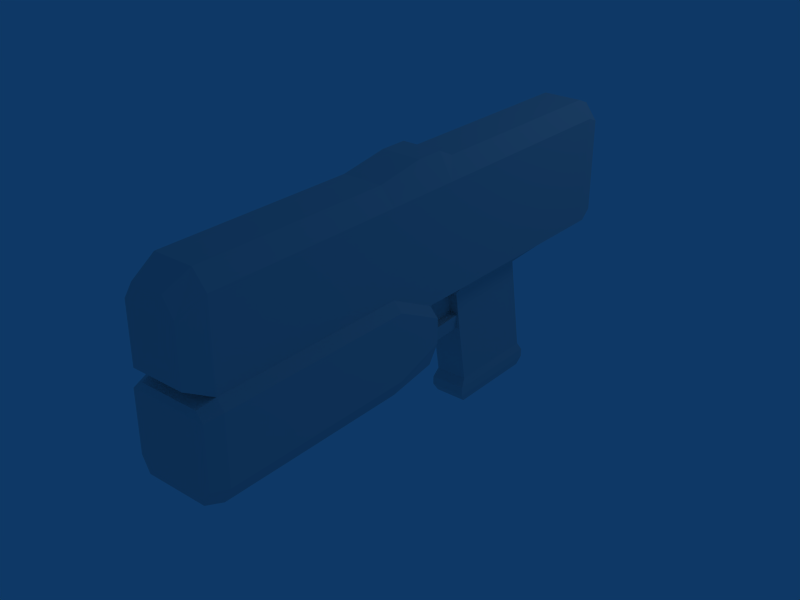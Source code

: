 # Source: custom_weapon_gun_1P_animset.blend  (saved by Blender 2.45.0; exported with 4.5.12 LTS)
import bpy
from mathutils import Matrix  # noqa: F401  (used for matrix-valued properties, if any)

bpy.ops.wm.read_factory_settings(use_empty=True)
scene = bpy.context.scene
scene.name = 'Scene'

# ---- collections
col_collection_1 = bpy.data.collections.new('Collection 1'); scene.collection.children.link(col_collection_1)

# ---- world
world_world = bpy.data.worlds.new('World'); scene.world = world_world
world_world.color = (0.05656, 0.2208, 0.4)
world_world.use_sun_shadow = False
world_world.sun_shadow_jitter_overblur = 0.0
world_world.cycles.sampling_method = 'MANUAL'
world_world.cycles.sample_map_resolution = 256

# ---- cameras
cam_camera = bpy.data.cameras.new('Camera')
cam_camera.passepartout_alpha = 0.2
cam_camera.clip_end = 100.0
cam_camera.lens = 35.0
cam_camera.ortho_scale = 7.314
cam_camera.show_passepartout = False
cam_camera.show_safe_areas = True
cam_camera.dof.focus_distance = 0.0
cam_camera.dof.aperture_fstop = 128.0

# ---- lights
light_spot = bpy.data.lights.new('Spot', 'POINT')
light_spot.transmission_factor = 0.0
light_spot.cutoff_distance = 30.0
light_spot.energy = 100.0
light_spot.shadow_buffer_clip_start = 1.001
light_spot.shadow_soft_size = 1.0
light_spot.shadow_maximum_resolution = 0.006
light_spot.use_absolute_resolution = True
light_spot.cycles.use_multiple_importance_sampling = False

# ---- meshes
me_cube = bpy.data.meshes.new('Cube')
me_cube.from_pydata([(0.4, -1.2, -0.1), (0.4, -2.7, -0.1), (-0.4, -2.7, -0.1), (-0.4, -1.2, -0.1), (0.4, -1.2, 1.2), (0.4, -2.7, 1.2), (-0.4, -2.7, 1.2), (-0.4, -1.2, 1.2), (-0.4, -0.2, 1.2), (0.4, -0.2, 1.2), (-0.4, -0.2, -0.1), (0.4, -0.2, -0.1), (-0.4, -2.9, 1.2), (0.4, -2.9, 1.2), (-0.4, -2.9, -0.1), (0.4, -2.9, -0.1), (0.4, -6.2, 0.2), (-0.4, -6.2, 0.2), (0.4, -6.2, 1.2), (-0.4, -6.2, 1.2), (-0.32, -6.5, 1.04), (0.32, -6.5, 1.04), (-0.32, -6.5, 0.36), (0.32, -6.5, 0.36), (-0.192, -1.4, -0.3), (-0.192, -2.5, -0.3), (0.192, -2.5, -0.3), (0.192, -1.4, -0.3), (0.192, -1.2, -1.5), (0.192, -2.3, -1.5), (-0.192, -2.3, -1.5), (-0.192, -1.2, -1.5), (-0.215, -1.134, -1.6), (-0.215, -2.366, -1.6), (0.215, -2.366, -1.6), (0.215, -1.134, -1.6), (0.36, -3.353e-07, -0.02), (-0.36, 1.416e-07, -0.02), (0.36, -8.121e-07, 1.12), (-0.36, -3.353e-07, 1.12), (0.4, -3.23, -0.1), (-0.4, -3.23, -0.1), (-0.4, -3.23, 1.2), (0.4, -3.23, 1.2), (0.4, -3.824, 0.2), (-0.4, -3.824, 0.2), (-0.4, -3.824, 1.2), (0.4, -3.824, 1.2), (0.24, -3.828, 1.4), (-0.24, -3.828, 1.4), (0.24, -3.234, 1.5), (-0.24, -3.234, 1.5), (-0.216, -0.00381, 1.32), (0.216, -0.003811, 1.32), (0.192, -6.504, 1.24), (-0.192, -6.504, 1.24), (-0.24, -6.204, 1.4), (0.24, -6.204, 1.4), (0.24, -2.904, 1.5), (-0.24, -2.904, 1.5), (0.24, -0.2038, 1.4), (-0.24, -0.2038, 1.4), (-0.24, -1.204, 1.4), (-0.24, -2.704, 1.4), (0.24, -2.704, 1.4), (0.24, -1.204, 1.4), (-0.52, -3.847, 0.1027), (0.52, -3.847, 0.1027), (-0.52, -3.253, -0.1973), (0.52, -3.253, -0.1973), (-0.52, -6.223, 0.1027), (0.52, -6.223, 0.1027), (0.52, -6.223, -0.6973), (-0.52, -6.223, -0.6973), (0.52, -3.253, -0.4973), (-0.52, -3.253, -0.4973), (0.52, -3.847, -0.6973), (-0.52, -3.847, -0.6973), (-0.416, -3.847, -0.8973), (0.416, -3.847, -0.8973), (-0.416, -3.253, -0.7973), (0.416, -3.253, -0.7973), (-0.416, -6.223, -0.8973), (0.416, -6.223, -0.8973), (0.3744, -6.423, -0.8398), (-0.3744, -6.423, -0.8398), (-0.468, -6.423, -0.6598), (0.468, -6.423, -0.6598), (0.468, -6.423, 0.06015), (-0.468, -6.423, 0.06015), (-0.36, -6.402, 0.1477), (0.36, -6.402, 0.1477), (0.1664, -3.153, -0.7973), (-0.1664, -3.153, -0.7973), (-0.208, -3.153, -0.5973), (0.208, -3.153, -0.5973), (0.1664, -2.353, -0.5973), (-0.1664, -2.353, -0.5973), (-0.1331, -2.353, -0.7973), (0.1331, -2.353, -0.7973), (-0.08, -2.382, -0.04946), (-0.08, -2.382, -0.5495), (-0.08, -2.782, -0.5495), (-0.08, -2.882, -0.04946), (0.08, -2.382, -0.04946), (0.08, -2.382, -0.5495), (0.08, -2.782, -0.5495), (0.08, -2.882, -0.04946), (0.08, -2.782, -0.6495), (0.08, -2.382, -0.6495), (-0.08, -2.782, -0.6495), (-0.08, -2.382, -0.6495), (0.215, -1.134, -1.7), (0.215, -2.366, -1.7), (-0.215, -2.366, -1.7), (-0.215, -1.134, -1.7), (-0.1935, -1.196, -1.8), (-0.1935, -2.304, -1.8), (0.1935, -2.304, -1.8), (0.1935, -1.196, -1.8)], [], [(0, 4, 5, 1), (2, 6, 7, 3), (3, 7, 8, 10), (4, 0, 11, 9), (0, 3, 10, 11), (6, 2, 14, 12), (1, 5, 13, 15), (2, 1, 15, 14), (19, 17, 22, 20), (16, 18, 21, 23), (17, 16, 23, 22), (23, 21, 20, 22), (2, 3, 24, 25), (3, 0, 27, 24), (0, 1, 26, 27), (1, 2, 25, 26), (26, 25, 30, 29), (27, 26, 29, 28), (24, 27, 28, 31), (25, 24, 31, 30), (30, 31, 32, 33), (31, 28, 35, 32), (28, 29, 34, 35), (29, 30, 33, 34), (11, 10, 37, 36), (9, 11, 36, 38), (10, 8, 39, 37), (37, 39, 38, 36), (15, 40, 41, 14), (13, 43, 40, 15), (14, 41, 42, 12), (43, 47, 44, 40), (47, 18, 16, 44), (41, 45, 46, 42), (45, 17, 19, 46), (18, 47, 48, 57), (47, 43, 50, 48), (42, 46, 49, 51), (46, 19, 56, 49), (43, 13, 58, 50), (12, 42, 51, 59), (39, 8, 61, 52), (38, 39, 52, 53), (9, 38, 53, 60), (20, 21, 54, 55), (21, 18, 57, 54), (19, 20, 55, 56), (13, 5, 64, 58), (6, 12, 59, 63), (4, 9, 60, 65), (8, 7, 62, 61), (7, 6, 63, 62), (5, 4, 65, 64), (65, 62, 63, 64), (62, 65, 60, 61), (64, 63, 59, 58), (57, 56, 55, 54), (61, 60, 53, 52), (59, 51, 50, 58), (51, 49, 48, 50), (49, 56, 57, 48), (17, 45, 66, 70), (45, 41, 68, 66), (44, 16, 71, 67), (40, 44, 67, 69), (41, 40, 69, 68), (68, 69, 74, 75), (69, 67, 76, 74), (67, 71, 72, 76), (66, 68, 75, 77), (70, 66, 77, 73), (73, 77, 78, 82), (77, 75, 80, 78), (76, 72, 83, 79), (74, 76, 79, 81), (81, 79, 78, 80), (79, 83, 82, 78), (82, 83, 84, 85), (83, 72, 87, 84), (73, 82, 85, 86), (72, 71, 88, 87), (70, 73, 86, 89), (71, 16, 91, 88), (17, 70, 89, 90), (16, 17, 90, 91), (91, 90, 89, 88), (88, 89, 86, 87), (87, 86, 85, 84), (81, 80, 93, 92), (74, 81, 92, 95), (80, 75, 94, 93), (75, 74, 95, 94), (94, 95, 96, 97), (93, 94, 97, 98), (95, 92, 99, 96), (92, 93, 98, 99), (97, 96, 99, 98), (102, 103, 100, 101), (104, 107, 106, 105), (100, 104, 105, 101), (102, 106, 107, 103), (103, 107, 104, 100), (106, 102, 110, 108), (101, 105, 109, 111), (105, 106, 108, 109), (102, 101, 111, 110), (111, 109, 108, 110), (34, 33, 114, 113), (35, 34, 113, 112), (32, 35, 112, 115), (33, 32, 115, 114), (114, 115, 116, 117), (115, 112, 119, 116), (112, 113, 118, 119), (113, 114, 117, 118), (117, 116, 119, 118)])
_uv = me_cube.uv_layers.new(name='UVTex')
_uv.uv.foreach_set('vector', [0.0008184, 0.1619, 0.1757, 0.1624, 0.1751, 0.3648, 0.0002137, 0.3643, 0.2152, 0.514, 0.39, 0.5134, 0.3906, 0.7158, 0.2158, 0.7164, 0.2158, 0.7164, 0.3906, 0.7158, 0.391, 0.8508, 0.2162, 0.8513, 0.1757, 0.1624, 0.0008184, 0.1619, 0.001222, 0.02693, 0.1761, 0.02747, 0.8873, 0.0364, 0.995, 0.03673, 0.9945, 0.1717, 0.8869, 0.1713, 0.39, 0.5134, 0.2152, 0.514, 0.2151, 0.487, 0.39, 0.4864, 0.0002137, 0.3643, 0.1751, 0.3648, 0.175, 0.3918, 0.000133, 0.3913, 0.6796, 0.9845, 0.68, 0.8765, 0.7069, 0.8766, 0.7065, 0.9845, 0.3886, 0.04113, 0.2541, 0.04155, 0.2753, 0.0009532, 0.3668, 0.0006716, 0.03915, 0.8367, 0.1736, 0.8371, 0.1518, 0.8776, 0.06038, 0.8773, 0.2822, 0.9862, 0.2826, 0.8783, 0.323, 0.8892, 0.3227, 0.9755, 0.9635, 0.8644, 0.9638, 0.9561, 0.8777, 0.9563, 0.8775, 0.8647, 0.9707, 0.8486, 0.9701, 0.6462, 0.9982, 0.673, 0.9986, 0.8215, 0.9945, 0.4277, 0.8869, 0.428, 0.9148, 0.3998, 0.9665, 0.3996, 0.9715, 0.6462, 0.9721, 0.4438, 1.0, 0.471, 0.9995, 0.6194, 0.4355, 0.5493, 0.5431, 0.5497, 0.515, 0.5779, 0.4634, 0.5777, 0.4634, 0.5777, 0.515, 0.5779, 0.5145, 0.7409, 0.4629, 0.7408, 0.8985, 0.6321, 0.7513, 0.6462, 0.7627, 0.4825, 0.91, 0.4684, 0.9665, 0.3996, 0.9148, 0.3998, 0.9143, 0.2392, 0.966, 0.239, 0.7513, 0.6462, 0.8985, 0.6603, 0.91, 0.8241, 0.7627, 0.81, 0.7627, 0.81, 0.91, 0.8241, 0.9176, 0.8383, 0.7526, 0.8225, 0.966, 0.239, 0.9143, 0.2392, 0.9112, 0.2261, 0.969, 0.2259, 0.91, 0.4684, 0.7627, 0.4825, 0.7526, 0.4699, 0.9176, 0.4541, 0.4629, 0.7408, 0.5145, 0.7409, 0.5176, 0.754, 0.4597, 0.7538, 0.8869, 0.1713, 0.9945, 0.1717, 0.9891, 0.1986, 0.8922, 0.1983, 0.1761, 0.02747, 0.001222, 0.02693, 0.01197, 0.0, 0.1653, 0.000472, 0.2162, 0.8513, 0.391, 0.8508, 0.3803, 0.8778, 0.2269, 0.8783, 0.5426, 0.7813, 0.5431, 0.935, 0.4462, 0.9353, 0.4458, 0.7816, 0.7069, 0.8766, 0.7513, 0.8767, 0.7509, 0.9847, 0.7065, 0.9845, 0.175, 0.3918, 0.1748, 0.4363, 0.0, 0.4358, 0.000133, 0.3913, 0.2151, 0.487, 0.215, 0.4424, 0.3898, 0.4419, 0.39, 0.4864, 0.1748, 0.4363, 0.1746, 0.5165, 0.04011, 0.5161, 0.0, 0.4358, 0.1746, 0.5165, 0.1736, 0.8371, 0.03915, 0.8367, 0.04011, 0.5161, 0.215, 0.4424, 0.2551, 0.3622, 0.3896, 0.3618, 0.3898, 0.4419, 0.2551, 0.3622, 0.2541, 0.04155, 0.3886, 0.04113, 0.3896, 0.3618, 0.1736, 0.8371, 0.1746, 0.5165, 0.2012, 0.5172, 0.2002, 0.8378, 0.1746, 0.5165, 0.1748, 0.4363, 0.2148, 0.4371, 0.2012, 0.5172, 0.3898, 0.4419, 0.3896, 0.3618, 0.4161, 0.3611, 0.4298, 0.4412, 0.3896, 0.3618, 0.3886, 0.04113, 0.4152, 0.04044, 0.4161, 0.3611, 0.1748, 0.4363, 0.175, 0.3918, 0.215, 0.3925, 0.2148, 0.4371, 0.39, 0.4864, 0.3898, 0.4419, 0.4298, 0.4412, 0.4299, 0.4857, 0.3803, 0.8778, 0.391, 0.8508, 0.4176, 0.8501, 0.4069, 0.8771, 0.4462, 0.9353, 0.5431, 0.935, 0.5238, 0.962, 0.4657, 0.9622, 0.1761, 0.02747, 0.1653, 0.000472, 0.1919, 0.001153, 0.2026, 0.02816, 0.8777, 0.9563, 0.9638, 0.9561, 0.9467, 0.9831, 0.895, 0.9832, 0.1518, 0.8776, 0.1736, 0.8371, 0.2002, 0.8378, 0.1784, 0.8783, 0.3886, 0.04113, 0.3668, 0.0006716, 0.3934, 0.0, 0.4152, 0.04044, 0.175, 0.3918, 0.1751, 0.3648, 0.2016, 0.3655, 0.215, 0.3925, 0.39, 0.5134, 0.39, 0.4864, 0.4299, 0.4857, 0.4166, 0.5127, 0.1757, 0.1624, 0.1761, 0.02747, 0.2026, 0.02816, 0.2022, 0.1631, 0.391, 0.8508, 0.3906, 0.7158, 0.4172, 0.7152, 0.4176, 0.8501, 0.3906, 0.7158, 0.39, 0.5134, 0.4166, 0.5127, 0.4172, 0.7152, 0.1751, 0.3648, 0.1757, 0.1624, 0.2022, 0.1631, 0.2016, 0.3655, 0.6846, 0.1624, 0.7492, 0.1622, 0.7498, 0.3645, 0.6852, 0.3647, 0.7492, 0.1622, 0.6846, 0.1624, 0.6842, 0.02751, 0.7488, 0.02731, 0.6852, 0.3647, 0.7498, 0.3645, 0.7499, 0.3919, 0.6853, 0.3921, 0.6867, 0.8368, 0.7513, 0.8366, 0.7449, 0.8763, 0.6933, 0.8765, 0.7488, 0.02731, 0.6842, 0.02751, 0.6874, 0.0001789, 0.7455, 0.0, 0.7499, 0.3919, 0.75, 0.4364, 0.6855, 0.4366, 0.6853, 0.3921, 0.75, 0.4364, 0.7503, 0.5161, 0.6857, 0.5163, 0.6855, 0.4366, 0.7503, 0.5161, 0.7513, 0.8366, 0.6867, 0.8368, 0.6857, 0.5163, 0.6681, 0.4019, 0.6671, 0.08141, 0.6832, 0.08406, 0.6842, 0.4045, 0.6671, 0.08141, 0.6668, 0.0, 0.683, 0.002657, 0.6832, 0.08406, 0.5595, 0.08174, 0.5605, 0.4022, 0.5443, 0.405, 0.5433, 0.08449, 0.5592, 0.0003311, 0.5595, 0.08174, 0.5433, 0.08449, 0.5431, 0.003087, 0.9712, 0.5219, 0.9715, 0.6299, 0.9583, 0.6461, 0.9579, 0.5057, 0.9579, 0.5057, 0.9583, 0.6461, 0.918, 0.6462, 0.9176, 0.5059, 0.8468, 0.0001876, 0.8869, 0.08047, 0.7793, 0.08014, 0.8065, 6.341e-05, 0.8869, 0.08047, 0.886, 0.4011, 0.7784, 0.4008, 0.7793, 0.08014, 0.6788, 0.7792, 0.6387, 0.8595, 0.5983, 0.8596, 0.5712, 0.7795, 0.6778, 0.4586, 0.6788, 0.7792, 0.5712, 0.7795, 0.5702, 0.4589, 0.5702, 0.4589, 0.5712, 0.7795, 0.544, 0.7795, 0.5431, 0.4589, 0.5712, 0.7795, 0.5983, 0.8596, 0.5577, 0.8597, 0.544, 0.7795, 0.7793, 0.08014, 0.7784, 0.4008, 0.7513, 0.4007, 0.7522, 0.08011, 0.8065, 6.341e-05, 0.7793, 0.08014, 0.7522, 0.08011, 0.7659, 0.0, 0.4299, 0.4277, 0.4302, 0.3475, 0.5421, 0.3479, 0.5419, 0.428, 0.4302, 0.3475, 0.4312, 0.02692, 0.5431, 0.02726, 0.5421, 0.3479, 0.5431, 0.02726, 0.4312, 0.02692, 0.4369, 0.0, 0.5376, 0.0003098, 0.7513, 0.4007, 0.7784, 0.4008, 0.7832, 0.4277, 0.7588, 0.4277, 0.5702, 0.4589, 0.5431, 0.4589, 0.5506, 0.432, 0.5751, 0.4319, 0.7784, 0.4008, 0.886, 0.4011, 0.8801, 0.428, 0.7832, 0.4277, 0.6778, 0.4586, 0.5702, 0.4589, 0.5751, 0.4319, 0.6719, 0.4316, 0.5443, 0.405, 0.5605, 0.4022, 0.5659, 0.4292, 0.5514, 0.4316, 0.6681, 0.4019, 0.6842, 0.4045, 0.6773, 0.4313, 0.6628, 0.4289, 0.5605, 0.4022, 0.6681, 0.4019, 0.6628, 0.4289, 0.5659, 0.4292, 0.7661, 0.8644, 0.863, 0.8647, 0.8775, 0.8764, 0.7515, 0.876, 0.7515, 0.876, 0.8775, 0.8764, 0.8772, 0.9735, 0.7513, 0.9731, 0.7513, 0.9731, 0.8772, 0.9735, 0.8645, 0.9977, 0.7638, 0.9974, 0.4299, 0.4277, 0.5419, 0.428, 0.5082, 0.4414, 0.4635, 0.4413, 0.1765, 0.927, 0.182, 0.8846, 0.215, 0.8783, 0.215, 0.9058, 0.03269, 0.9207, 0.02722, 0.8783, 0.06568, 0.8995, 0.06568, 0.927, 0.6783, 0.8597, 0.6788, 1.0, 0.6648, 0.9579, 0.6646, 0.9018, 0.6646, 0.9018, 0.6648, 0.9579, 0.5572, 0.9527, 0.5571, 0.9077, 0.3355, 0.8783, 0.3625, 0.8783, 0.3627, 0.9862, 0.3357, 0.9862, 0.02699, 0.9862, 0.0, 0.9862, 0.0002499, 0.8783, 0.02722, 0.8783, 0.4635, 0.4413, 0.5082, 0.4414, 0.5034, 0.5493, 0.4676, 0.5492, 0.1143, 0.8783, 0.1145, 0.9232, 0.08757, 0.9188, 0.08746, 0.8828, 0.2282, 0.9458, 0.215, 0.8783, 0.2822, 0.8785, 0.282, 0.9459, 0.4299, 0.9592, 0.3627, 0.9594, 0.3759, 0.8919, 0.4297, 0.8917, 0.1765, 0.9591, 0.155, 0.9592, 0.1548, 0.8918, 0.1763, 0.8917, 0.08725, 0.9464, 0.06573, 0.9463, 0.06593, 0.8783, 0.08746, 0.8783, 0.9393, 0.4954, 0.9178, 0.4955, 0.9176, 0.4281, 0.9391, 0.428, 0.06573, 0.9463, 0.08725, 0.9464, 0.08721, 0.9599, 0.06568, 0.9598, 0.1763, 0.8917, 0.1548, 0.8918, 0.1547, 0.8783, 0.1763, 0.8783, 0.4297, 0.8917, 0.3759, 0.8919, 0.3759, 0.8784, 0.4297, 0.8783, 0.2282, 0.9458, 0.282, 0.9459, 0.282, 0.9594, 0.2282, 0.9593, 0.1546, 0.9323, 0.1331, 0.9322, 0.1332, 0.8783, 0.1547, 0.8783, 0.4597, 0.7538, 0.5176, 0.754, 0.5175, 0.7675, 0.4597, 0.7673, 0.9176, 0.4541, 0.7526, 0.4699, 0.7513, 0.4565, 0.9163, 0.4407, 0.969, 0.2259, 0.9112, 0.2261, 0.9112, 0.2126, 0.969, 0.2124, 0.7526, 0.8225, 0.9176, 0.8383, 0.9163, 0.8517, 0.7513, 0.8359, 0.7513, 0.8359, 0.9163, 0.8517, 0.9068, 0.8644, 0.7583, 0.8502, 0.969, 0.2124, 0.9112, 0.2126, 0.914, 0.1988, 0.9661, 0.1986, 0.9163, 0.4407, 0.7513, 0.4565, 0.7583, 0.4422, 0.9068, 0.428, 0.4597, 0.7673, 0.5175, 0.7675, 0.5146, 0.7813, 0.4625, 0.7812, 0.9701, 0.6464, 0.9696, 0.796, 0.9176, 0.7958, 0.918, 0.6462])
me_cube.use_remesh_preserve_volume = False
me_cube.use_remesh_preserve_attributes = False
me_cube.use_mirror_vertex_groups = False
me_cube.update()
arm_armature = bpy.data.armatures.new('Armature')  # bones are not reproduced

# ---- objects
ob_armature = bpy.data.objects.new('Armature', arm_armature)
ob_cube = bpy.data.objects.new('Cube', me_cube)
ob_lamp = bpy.data.objects.new('Lamp', light_spot)
ob_camera = bpy.data.objects.new('Camera', cam_camera)

# ---- transforms, parenting, visibility, modifiers, constraints
ob_armature.location = (0.0, 0.0, 0.0)
ob_armature.lock_rotations_4d = False
ob_armature.empty_display_type = 'ARROWS'
ob_armature.color = (0.0, 0.0, 0.0, 1.0)
ob_armature.lineart.crease_threshold = 0.0
ob_cube.parent = ob_armature
ob_cube.location = (0.0, 0.0, 0.0)
ob_cube.lock_rotations_4d = False
ob_cube.empty_display_type = 'ARROWS'
ob_cube.color = (0.0, 0.0, 0.0, 1.0)
ob_cube.lineart.crease_threshold = 0.0
_vg = ob_cube.vertex_groups.new(name='Bone')
_vg.add([0, 1, 2, 3, 4, 5, 6, 7, 8, 9, 10, 11, 12, 13, 14, 15, 16, 17, 18, 19, 20, 21, 22, 23, 24, 25, 26, 27, 28, 29, 30, 31, 32, 33, 34, 35, 36, 37, 38, 39, 40, 41, 42, 43, 44, 45, 46, 47, 48, 49, 50, 51, 52, 53, 54, 55, 56, 57, 58, 59, 60, 61, 62, 63, 64, 65, 66, 67, 68, 69, 70, 71, 72, 73, 74, 75, 76, 77, 78, 79, 80, 81, 82, 83, 84, 85, 86, 87, 88, 89, 90, 91, 92, 93, 94, 95, 96, 97, 98, 99, 100, 101, 102, 103, 104, 105, 106, 107, 108, 109, 110, 111, 112, 113, 114, 115, 116, 117, 118, 119], 1.0, 'REPLACE')
_m = ob_cube.modifiers.new('Armature', 'ARMATURE')
_m.object = ob_armature
_m.use_bone_envelopes = True
ob_lamp.location = (4.076, 1.005, 5.904)
ob_lamp.rotation_euler = (0.6503, 0.05522, 1.866)
ob_lamp.lock_rotations_4d = False
ob_lamp.empty_display_type = 'ARROWS'
ob_lamp.color = (0.0, 0.0, 0.0, 0.0)
ob_lamp.lineart.crease_threshold = 0.0
ob_camera.location = (7.481, -6.508, 5.344)
ob_camera.rotation_euler = (1.109, 0.01082, 0.8149)
ob_camera.lock_rotations_4d = False
ob_camera.empty_display_type = 'ARROWS'
ob_camera.color = (0.0, 0.0, 0.0, 0.0)
ob_camera.display_type = 'WIRE'
ob_camera.lineart.crease_threshold = 0.0

# ---- collection membership
col_collection_1.objects.link(ob_armature)
col_collection_1.objects.link(ob_cube)
col_collection_1.objects.link(ob_lamp)
col_collection_1.objects.link(ob_camera)

# ---- scene / render settings (as saved in the file)
scene.camera = ob_armature
scene.frame_start = 1; scene.frame_end = 250; scene.frame_set(23)
scene.render.engine = 'BLENDER_EEVEE_NEXT'
scene.render.image_settings.file_format = 'JPEG'
scene.render.image_settings.color_mode = 'RGB'
scene.render.image_settings.compression = 90
scene.render.resolution_x = 800
scene.render.resolution_y = 600
scene.render.pixel_aspect_x = 100.0
scene.render.pixel_aspect_y = 100.0
scene.render.fps = 25
scene.render.dither_intensity = 0.0
scene.render.use_compositing = False
scene.render.use_sequencer = False
scene.render.bake_margin = 2
scene.render.bake_bias = 0.0
scene.render.use_stamp_time = False
scene.render.use_stamp_date = False
scene.render.use_stamp_frame = False
scene.render.use_stamp_camera = False
scene.render.use_stamp_scene = False
scene.render.use_stamp_filename = False
scene.render.use_stamp_render_time = False
scene.render.stamp_font_size = 0
scene.cycles.use_denoising = False
scene.cycles.samples = 10
scene.cycles.sampling_pattern = 'TABULATED_SOBOL'
scene.cycles.light_sampling_threshold = 0.0
scene.cycles.use_adaptive_sampling = False
scene.cycles.use_light_tree = False
scene.cycles.blur_glossy = 0.0
scene.cycles.volume_bounces = 1
scene.cycles.pixel_filter_type = 'GAUSSIAN'
scene.cycles.sample_clamp_indirect = 0.0
scene.view_settings.view_transform = 'Raw'
bpy.context.view_layer.update()

# ---- added for rendering (the .blend has no active camera): camera
cam_auto = bpy.data.cameras.new('AutoCamera')
cam_auto.lens = 50.0
cam_auto.sensor_width = 36.0
cam_auto.clip_end = 1000.0
ob_auto_camera = bpy.data.objects.new('AutoCamera', cam_auto)
scene.collection.objects.link(ob_auto_camera)
ob_auto_camera.location = (6.81602, -11.4311, 5.30281)
ob_auto_camera.rotation_euler = (1.09748, -7.21219e-08, 0.694738)
scene.camera = ob_auto_camera
bpy.context.view_layer.update()
